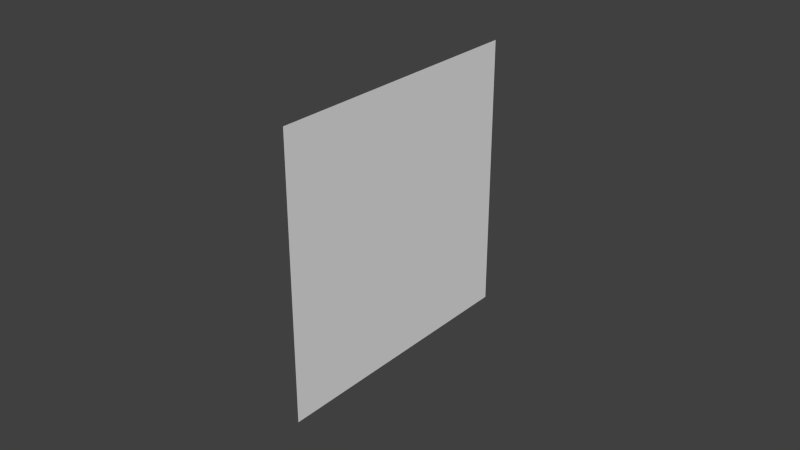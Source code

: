 # Source: arucomarker.blend  (saved by Blender 2.62.0; exported with 4.5.12 LTS)
import bpy
from mathutils import Matrix  # noqa: F401  (used for matrix-valued properties, if any)

bpy.ops.wm.read_factory_settings(use_empty=True)
scene = bpy.context.scene
scene.name = 'Scene'

# ---- collections
col_collection_1 = bpy.data.collections.new('Collection 1'); scene.collection.children.link(col_collection_1)

# ---- materials (node trees are filled in below, after node groups)
mat_base = bpy.data.materials.new('base')
mat_base.alpha_threshold = 0.0
mat_base.use_transparent_shadow = False
mat_base.preview_render_type = 'CUBE'
mat_base.roughness = 0.5
mat_base.line_color = (0.0, 0.0, 0.0, 1.0)
mat_white = bpy.data.materials.new('white')
mat_white.alpha_threshold = 0.0
mat_white.use_transparent_shadow = False
mat_white.roughness = 0.5
mat_white.line_color = (0.0, 0.0, 0.0, 1.0)

# ---- material node trees

# ---- world
world_world = bpy.data.worlds.new('World'); scene.world = world_world
world_world.color = (0.05088, 0.05088, 0.05088)
world_world.use_sun_shadow = False
world_world.sun_shadow_jitter_overblur = 0.0
world_world.cycles.sampling_method = 'MANUAL'
world_world.cycles.sample_map_resolution = 256

# ---- meshes
me_plane_002 = bpy.data.meshes.new('Plane.002')
me_plane_002.from_pydata([(1.0, -1.0, 0.0), (-1.0, -1.0, 0.0), (1.0, 1.0, 0.0), (-1.0, 1.0, 0.0)], [], [(1, 0, 2, 3)])
_uv = me_plane_002.uv_layers.new(name='UVMap')
_uv.uv.foreach_set('vector', [9.998e-05, 0.0001001, 0.9999, 9.998e-05, 0.9999, 0.9999, 9.998e-05, 0.9999])
me_plane_002.materials.append(mat_base)
me_plane_002.use_remesh_preserve_volume = False
me_plane_002.use_remesh_preserve_attributes = False
me_plane_002.use_mirror_vertex_groups = False
me_plane_002.update()
me_plane = bpy.data.meshes.new('Plane')
me_plane.from_pydata([(1.0, -1.0, 0.0), (-1.0, -1.0, 0.0), (1.0, 1.0, 0.0), (-1.0, 1.0, 0.0)], [], [(1, 0, 2, 3)])
_uv = me_plane.uv_layers.new(name='UVMap')
_uv.uv.foreach_set('vector', [9.998e-05, 0.0001001, 0.9999, 9.998e-05, 0.9999, 0.9999, 9.998e-05, 0.9999])
me_plane.materials.append(mat_base)
me_plane.use_remesh_preserve_volume = False
me_plane.use_remesh_preserve_attributes = False
me_plane.use_mirror_vertex_groups = False
me_plane.update()
me_plane_001 = bpy.data.meshes.new('Plane.001')
me_plane_001.from_pydata([(1.0, -1.0, 0.0), (-1.0, -1.0, 0.0), (1.0, 1.0, 0.0), (-1.0, 1.0, 0.0)], [], [(1, 0, 2, 3)])
me_plane_001.materials.append(mat_white)
me_plane_001.use_remesh_preserve_volume = False
me_plane_001.use_remesh_preserve_attributes = False
me_plane_001.use_mirror_vertex_groups = False
me_plane_001.update()

# ---- objects
ob_arucomarker = bpy.data.objects.new('arucomarker', None)
ob_arplane_back = bpy.data.objects.new('arplane.back', me_plane_002)
ob_arplane = bpy.data.objects.new('arplane', me_plane)
ob_white_plane = bpy.data.objects.new('white_plane', me_plane_001)

# ---- transforms, parenting, visibility, modifiers, constraints
ob_arucomarker.location = (0.0, 0.0, 0.0)
ob_arucomarker.rotation_euler = (3.142, -1.389e-08, 2.097e-15)
ob_arucomarker.scale = (0.3248, 0.3248, 0.3248)
ob_arucomarker.empty_image_offset = (0.0, 0.0)
ob_arucomarker.hide_render = True
ob_arucomarker.show_axis = True
ob_arucomarker.lineart.crease_threshold = 0.0
ob_arplane_back.parent = ob_arucomarker
ob_arplane_back.matrix_parent_inverse = Matrix(((3.079, 0.0, 0.0, 0.0), (0.0, 3.079, 0.0, 0.0), (0.0, 0.0, 3.079, 0.0), (0.0, 0.0, 0.0, 1.0)))
ob_arplane_back.location = (-0.00111, 0.0, -1.541e-11)
ob_arplane_back.rotation_euler = (-1.571, 9.425, -4.712)
ob_arplane_back.scale = (0.04, 0.04, 1.0)
ob_arplane_back.lineart.crease_threshold = 0.0
ob_arplane.parent = ob_arucomarker
ob_arplane.matrix_parent_inverse = Matrix(((3.079, 0.0, 0.0, 0.0), (0.0, 3.079, 0.0, 0.0), (0.0, 0.0, 3.079, 0.0), (0.0, 0.0, 0.0, 1.0)))
ob_arplane.location = (0.0, 0.0, 0.0)
ob_arplane.rotation_euler = (-4.712, 6.283, -1.571)
ob_arplane.scale = (0.04, 0.04, 1.0)
ob_arplane.show_instancer_for_render = False
ob_arplane.instance_type = 'FACES'
ob_arplane.lineart.crease_threshold = 0.0
ob_white_plane.parent = ob_arucomarker
ob_white_plane.matrix_parent_inverse = Matrix(((3.079, 0.0, -4.277e-08, 0.0), (0.0, 3.079, 0.0, 0.0), (4.277e-08, 0.0, 3.079, 0.0), (0.0, 0.0, 0.0, 1.0)))
ob_white_plane.location = (-0.0005, 0.0, 0.0)
ob_white_plane.rotation_euler = (-2.22e-16, 1.571, 0.0)
ob_white_plane.scale = (0.045, 0.045, 1.0)
ob_white_plane.lineart.crease_threshold = 0.0

# ---- collection membership
col_collection_1.objects.link(ob_arucomarker)
col_collection_1.objects.link(ob_arplane_back)
col_collection_1.objects.link(ob_arplane)
col_collection_1.objects.link(ob_white_plane)

# ---- scene / render settings (as saved in the file)
scene.frame_start = 1; scene.frame_end = 250; scene.frame_set(1)
scene.render.engine = 'BLENDER_EEVEE_NEXT'
scene.render.image_settings.color_mode = 'RGB'
scene.render.image_settings.compression = 90
scene.render.resolution_percentage = 50
scene.render.dither_intensity = 0.0
scene.render.bake_margin = 2
scene.render.bake_bias = 0.0
scene.cycles.use_denoising = False
scene.cycles.samples = 10
scene.cycles.sampling_pattern = 'TABULATED_SOBOL'
scene.cycles.light_sampling_threshold = 0.0
scene.cycles.use_adaptive_sampling = False
scene.cycles.use_light_tree = False
scene.cycles.blur_glossy = 0.0
scene.cycles.volume_bounces = 1
scene.cycles.pixel_filter_type = 'GAUSSIAN'
scene.cycles.sample_clamp_indirect = 0.0
scene.view_settings.view_transform = 'Standard'
bpy.context.view_layer.update()

# ---- added for rendering (the .blend has no active camera and no usable light): camera, sun
cam_auto = bpy.data.cameras.new('AutoCamera')
cam_auto.lens = 50.0
cam_auto.sensor_width = 36.0
cam_auto.clip_end = 1000.0
ob_auto_camera = bpy.data.objects.new('AutoCamera', cam_auto)
scene.collection.objects.link(ob_auto_camera)
ob_auto_camera.location = (0.18449, -0.222054, 0.148036)
ob_auto_camera.rotation_euler = (1.09748, -7.21219e-08, 0.694738)
scene.camera = ob_auto_camera
light_auto_sun = bpy.data.lights.new('AutoSun', 'SUN')
light_auto_sun.energy = 3.0
light_auto_sun.angle = 0.0523599
ob_auto_sun = bpy.data.objects.new('AutoSun', light_auto_sun)
scene.collection.objects.link(ob_auto_sun)
ob_auto_sun.rotation_euler = (0.872665, 0.174533, 0.523599)
bpy.context.view_layer.update()
